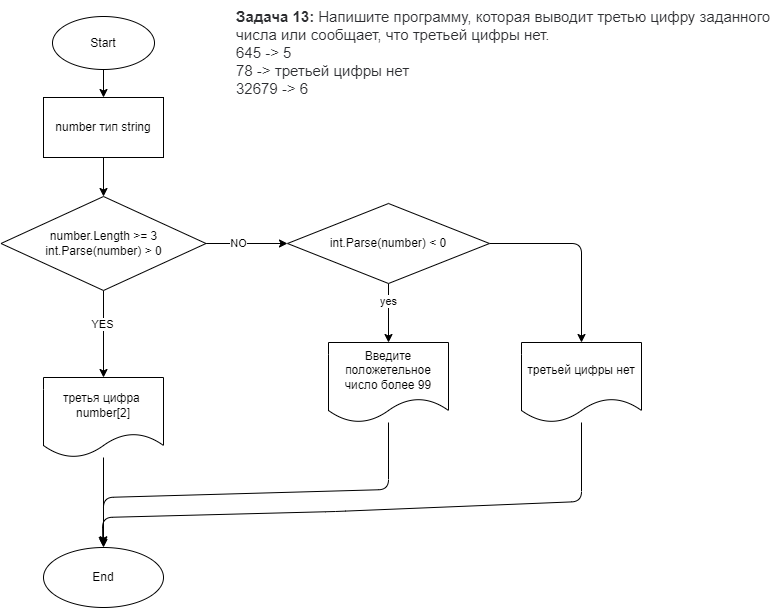

The diagram above was exported from draw.io. Its source (the exported page's mxGraphModel, read from the mxfile embedded in the PNG):
<mxGraphModel dx="503" dy="315" grid="0" gridSize="10" guides="1" tooltips="1" connect="1" arrows="1" fold="1" page="1" pageScale="1" pageWidth="827" pageHeight="1169" math="0" shadow="0">
  <root>
    <mxCell id="0" />
    <mxCell id="1" parent="0" />
    <mxCell id="6" value="" style="edgeStyle=none;html=1;" edge="1" parent="1" source="2" target="5">
      <mxGeometry relative="1" as="geometry" />
    </mxCell>
    <mxCell id="2" value="Start" style="ellipse;whiteSpace=wrap;html=1;" vertex="1" parent="1">
      <mxGeometry x="146" y="25" width="102" height="53" as="geometry" />
    </mxCell>
    <mxCell id="4" value="&lt;p style=&quot;box-sizing: border-box; margin: 0px; font-weight: 400; color: rgb(44, 45, 48); font-family: roboto, &amp;quot;san francisco&amp;quot;, &amp;quot;helvetica neue&amp;quot;, helvetica, arial; font-size: 15px; font-style: normal; letter-spacing: normal; text-indent: 0px; text-transform: none; word-spacing: 0px; background-color: rgb(255, 255, 255);&quot;&gt;&lt;strong style=&quot;box-sizing: border-box ; font-weight: 700&quot;&gt;Задача 13:&lt;/strong&gt;&lt;span&gt;&amp;nbsp;&lt;/span&gt;Напишите программу, которая выводит третью цифру заданного числа или сообщает, что третьей цифры нет.&lt;/p&gt;&lt;p style=&quot;box-sizing: border-box; margin: 0px; font-weight: 400; color: rgb(44, 45, 48); font-family: roboto, &amp;quot;san francisco&amp;quot;, &amp;quot;helvetica neue&amp;quot;, helvetica, arial; font-size: 15px; font-style: normal; letter-spacing: normal; text-indent: 0px; text-transform: none; word-spacing: 0px; background-color: rgb(255, 255, 255);&quot;&gt;645 -&amp;gt; 5&lt;/p&gt;&lt;p style=&quot;box-sizing: border-box; margin: 0px; font-weight: 400; color: rgb(44, 45, 48); font-family: roboto, &amp;quot;san francisco&amp;quot;, &amp;quot;helvetica neue&amp;quot;, helvetica, arial; font-size: 15px; font-style: normal; letter-spacing: normal; text-indent: 0px; text-transform: none; word-spacing: 0px; background-color: rgb(255, 255, 255);&quot;&gt;78 -&amp;gt; третьей цифры нет&lt;/p&gt;&lt;p style=&quot;box-sizing: border-box; margin: 0px; font-weight: 400; color: rgb(44, 45, 48); font-family: roboto, &amp;quot;san francisco&amp;quot;, &amp;quot;helvetica neue&amp;quot;, helvetica, arial; font-size: 15px; font-style: normal; letter-spacing: normal; text-indent: 0px; text-transform: none; word-spacing: 0px; background-color: rgb(255, 255, 255);&quot;&gt;32679 -&amp;gt; 6&lt;/p&gt;" style="text;whiteSpace=wrap;html=1;" vertex="1" parent="1">
      <mxGeometry x="328" y="9.5" width="540" height="84" as="geometry" />
    </mxCell>
    <mxCell id="10" value="" style="edgeStyle=none;html=1;" edge="1" parent="1" source="5" target="9">
      <mxGeometry relative="1" as="geometry" />
    </mxCell>
    <mxCell id="5" value="number тип string" style="whiteSpace=wrap;html=1;" vertex="1" parent="1">
      <mxGeometry x="137" y="106" width="120" height="60" as="geometry" />
    </mxCell>
    <mxCell id="12" value="" style="edgeStyle=none;html=1;" edge="1" parent="1" source="9" target="11">
      <mxGeometry relative="1" as="geometry" />
    </mxCell>
    <mxCell id="15" value="YES" style="edgeLabel;html=1;align=center;verticalAlign=middle;resizable=0;points=[];" vertex="1" connectable="0" parent="12">
      <mxGeometry x="-0.2279" y="-1" relative="1" as="geometry">
        <mxPoint as="offset" />
      </mxGeometry>
    </mxCell>
    <mxCell id="17" value="" style="edgeStyle=none;html=1;" edge="1" parent="1" source="9" target="16">
      <mxGeometry relative="1" as="geometry" />
    </mxCell>
    <mxCell id="18" value="NO" style="edgeLabel;html=1;align=center;verticalAlign=middle;resizable=0;points=[];" vertex="1" connectable="0" parent="17">
      <mxGeometry x="-0.2027" relative="1" as="geometry">
        <mxPoint as="offset" />
      </mxGeometry>
    </mxCell>
    <mxCell id="9" value="number.Length &amp;gt;= 3&lt;br&gt;int.Parse(number) &amp;gt; 0" style="rhombus;whiteSpace=wrap;html=1;" vertex="1" parent="1">
      <mxGeometry x="94.5" y="205" width="205" height="94" as="geometry" />
    </mxCell>
    <mxCell id="14" value="" style="edgeStyle=none;html=1;" edge="1" parent="1" source="11" target="13">
      <mxGeometry relative="1" as="geometry" />
    </mxCell>
    <mxCell id="11" value="третья цифра&amp;nbsp;&lt;br&gt;number[2]" style="shape=document;whiteSpace=wrap;html=1;boundedLbl=1;" vertex="1" parent="1">
      <mxGeometry x="137" y="386" width="120" height="80" as="geometry" />
    </mxCell>
    <mxCell id="13" value="End" style="ellipse;whiteSpace=wrap;html=1;" vertex="1" parent="1">
      <mxGeometry x="137" y="556" width="120" height="60" as="geometry" />
    </mxCell>
    <mxCell id="20" value="" style="edgeStyle=none;html=1;" edge="1" parent="1" source="16" target="19">
      <mxGeometry relative="1" as="geometry" />
    </mxCell>
    <mxCell id="21" value="yes" style="edgeLabel;html=1;align=center;verticalAlign=middle;resizable=0;points=[];" vertex="1" connectable="0" parent="20">
      <mxGeometry x="-0.4191" relative="1" as="geometry">
        <mxPoint as="offset" />
      </mxGeometry>
    </mxCell>
    <mxCell id="25" value="" style="edgeStyle=none;html=1;" edge="1" parent="1" source="16" target="24">
      <mxGeometry relative="1" as="geometry">
        <Array as="points">
          <mxPoint x="675" y="252" />
        </Array>
      </mxGeometry>
    </mxCell>
    <mxCell id="16" value="&lt;span&gt;int.Parse(number) &amp;lt; 0&lt;/span&gt;" style="rhombus;whiteSpace=wrap;html=1;" vertex="1" parent="1">
      <mxGeometry x="381" y="212" width="202" height="80" as="geometry" />
    </mxCell>
    <mxCell id="22" style="edgeStyle=none;html=1;" edge="1" parent="1" source="19">
      <mxGeometry relative="1" as="geometry">
        <mxPoint x="197" y="553.2758620689656" as="targetPoint" />
        <Array as="points">
          <mxPoint x="482" y="498" />
          <mxPoint x="197" y="506" />
        </Array>
      </mxGeometry>
    </mxCell>
    <mxCell id="19" value="Введите положетельное число более 99" style="shape=document;whiteSpace=wrap;html=1;boundedLbl=1;" vertex="1" parent="1">
      <mxGeometry x="422" y="351" width="120" height="80" as="geometry" />
    </mxCell>
    <mxCell id="26" style="edgeStyle=none;html=1;" edge="1" parent="1" source="24">
      <mxGeometry relative="1" as="geometry">
        <mxPoint x="196.31034482758628" y="553.9655172413793" as="targetPoint" />
        <Array as="points">
          <mxPoint x="675" y="510" />
          <mxPoint x="429" y="520" />
          <mxPoint x="196" y="526" />
        </Array>
      </mxGeometry>
    </mxCell>
    <mxCell id="24" value="третьей цифры нет" style="shape=document;whiteSpace=wrap;html=1;boundedLbl=1;" vertex="1" parent="1">
      <mxGeometry x="615" y="351" width="120" height="80" as="geometry" />
    </mxCell>
  </root>
</mxGraphModel>